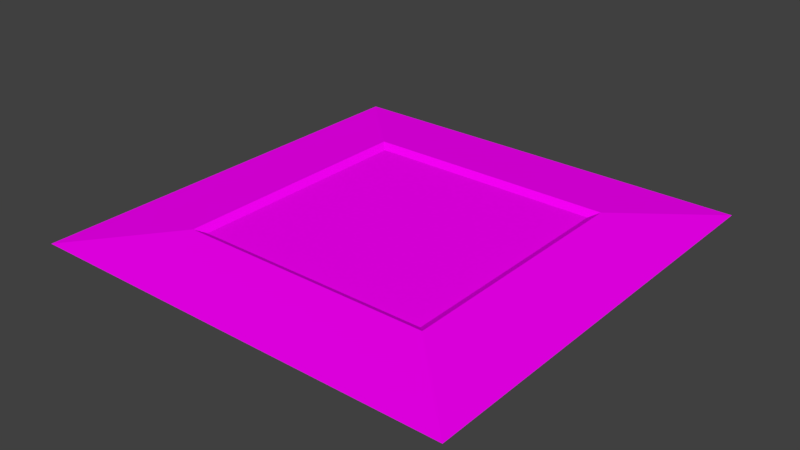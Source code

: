 # Source: PressurePlate.blend  (saved by Blender 2.79.0; exported with 4.5.12 LTS)
import bpy
from mathutils import Matrix  # noqa: F401  (used for matrix-valued properties, if any)

bpy.ops.wm.read_factory_settings(use_empty=True)
scene = bpy.context.scene
scene.name = 'Scene'

# ---- collections
col_collection_1 = bpy.data.collections.new('Collection 1'); scene.collection.children.link(col_collection_1)

# ---- images (referenced by path relative to the original .blend; pixels are not part of the script)
import os
ASSET_DIR = os.environ.get("B2B_ASSET_DIR", "")  # directory of the original .blend (textures are referenced by path, not embedded)
HERE = os.path.dirname(os.path.abspath(__file__))  # packed textures are extracted next to this script under _unpacked/

def load_image(name, relpath, width, height, colorspace="sRGB"):
    """Load a texture the original file referenced (path relative to the .blend, or extracted next to this script)."""
    p = next((c for c in (os.path.join(HERE, relpath), os.path.join(ASSET_DIR, relpath)) if relpath and os.path.exists(c)), "")
    if p:
        img = bpy.data.images.load(p, check_existing=True)
        img.name = name
    else:  # same state as the original file: an image datablock whose file is absent (Cycles renders it pink)
        img = bpy.data.images.new(name, width, height)
        img.source = "FILE"
        img.filepath = "//" + (relpath or name)
    img.colorspace_settings.name = colorspace
    return img
img_pressureplatecolors_png = load_image('PressurePlateColors.png', 'PressurePlateColors.png', 1024, 1024, 'sRGB')

# ---- materials (node trees are filled in below, after node groups)
mat_material_002 = bpy.data.materials.new('Material.002')
mat_material_002.alpha_threshold = 0.0
mat_material_002.roughness = 0.5

# ---- material node trees
mat_material_002.use_nodes = True; mat_material_002.node_tree.nodes.clear()
_N = mat_material_002.node_tree.nodes; _L = mat_material_002.node_tree.links
n0 = _N.new('ShaderNodeOutputMaterial'); n0.name = 'Material Output'; n0.location = (300, 300)
n1 = _N.new('ShaderNodeBsdfDiffuse'); n1.name = 'Diffuse BSDF'; n1.location = (10, 300)
n2 = _N.new('ShaderNodeTexImage'); n2.name = 'Image Texture'; n2.location = (-180, 300)
n2.width = 140
n2.image = img_pressureplatecolors_png
_L.new(n1.outputs[0], n0.inputs[0])
_L.new(n2.outputs[0], n1.inputs[0])
n0.is_active_output = True

# ---- world
world_world = bpy.data.worlds.new('World'); scene.world = world_world
world_world.color = (0.05088, 0.05088, 0.05088)
world_world.use_sun_shadow = False
world_world.sun_shadow_jitter_overblur = 0.0
world_world.cycles.sampling_method = 'MANUAL'

# ---- meshes
me_cube_001 = bpy.data.meshes.new('Cube.001')
me_cube_001.from_pydata([(-1.0, -1.0, -0.3333), (-0.5572, -0.5572, 0.2851), (-1.0, 1.0, -0.3333), (-0.5572, 0.5572, 0.2851), (1.0, -1.0, -0.3333), (0.5572, -0.5572, 0.2851), (1.0, 1.0, -0.3333), (0.5572, 0.5572, 0.2851), (-0.5971, -0.5971, 1.0), (-0.5971, 0.5971, 1.0), (0.5971, 0.5971, 1.0), (0.5971, -0.5971, 1.0)], [], [(0, 8, 9, 2), (2, 9, 10, 6), (6, 10, 11, 4), (4, 11, 8, 0), (2, 6, 4, 0), (7, 3, 1, 5), (1, 3, 9, 8), (3, 7, 10, 9), (7, 5, 11, 10), (5, 1, 8, 11)])
_uv = me_cube_001.uv_layers.new(name='UVMap')
_uv.uv.foreach_set('vector', [0.4751, 0.6565, 0.1567, 0.6374, 0.169, 0.4785, 0.4818, 0.4489, 0.4507, 0.9805, 0.5044, 0.6714, 0.6636, 0.6714, 0.7173, 0.9805, 0.1912, 0.6496, 0.2466, 0.3304, 0.4109, 0.3304, 0.4664, 0.6496, 0.4544, 0.9226, 0.15, 0.845, 0.1623, 0.6861, 0.4751, 0.6565, 0.9922, 0.3526, 0.6589, 0.3526, 0.6589, -0.02734, 0.9922, -0.02734, 0.9501, 0.2838, 0.7643, 0.2838, 0.7643, 0.07212, 0.9501, 0.07212, 0.08181, 0.5881, 0.08181, 0.3764, 0.2008, 0.3688, 0.2008, 0.5957, 0.8814, 0.7113, 0.8814, 0.923, 0.7624, 0.9306, 0.7624, 0.7037, 0.7952, 0.6599, 0.5835, 0.6601, 0.5758, 0.5411, 0.8027, 0.5409, 0.5835, 0.6601, 0.7952, 0.7107, 0.8029, 0.8297, 0.576, 0.8299])
me_cube_001.materials.append(mat_material_002)
me_cube_001.use_remesh_preserve_volume = False
me_cube_001.use_remesh_preserve_attributes = False
me_cube_001.use_mirror_vertex_groups = False
me_cube_001.update()

# ---- objects
ob_cube = bpy.data.objects.new('Cube', me_cube_001)

# ---- transforms, parenting, visibility, modifiers, constraints
ob_cube.location = (0.01478, 0.01309, -0.01652)
ob_cube.scale = (1.0, 1.0, 0.02905)
ob_cube.lineart.crease_threshold = 0.0

# ---- collection membership
col_collection_1.objects.link(ob_cube)

# ---- scene / render settings (as saved in the file)
scene.frame_start = 1; scene.frame_end = 250; scene.frame_set(1)
scene.render.engine = 'CYCLES'
scene.render.resolution_percentage = 50
scene.render.dither_intensity = 0.0
scene.cycles.use_denoising = False
scene.cycles.samples = 128
scene.cycles.sampling_pattern = 'TABULATED_SOBOL'
scene.cycles.use_adaptive_sampling = False
scene.cycles.use_light_tree = False
scene.cycles.blur_glossy = 0.0
scene.cycles.sample_clamp_indirect = 0.0
scene.view_settings.view_transform = 'Standard'
bpy.context.view_layer.update()

# ---- added for rendering (the .blend has no active camera and no usable light): camera, sun
cam_auto = bpy.data.cameras.new('AutoCamera')
cam_auto.lens = 50.0
cam_auto.sensor_width = 36.0
cam_auto.clip_end = 1000.0
ob_auto_camera = bpy.data.objects.new('AutoCamera', cam_auto)
scene.collection.objects.link(ob_auto_camera)
ob_auto_camera.location = (2.63195, -3.12752, 2.08691)
ob_auto_camera.rotation_euler = (1.09748, -7.21219e-08, 0.694738)
scene.camera = ob_auto_camera
light_auto_sun = bpy.data.lights.new('AutoSun', 'SUN')
light_auto_sun.energy = 3.0
light_auto_sun.angle = 0.0523599
ob_auto_sun = bpy.data.objects.new('AutoSun', light_auto_sun)
scene.collection.objects.link(ob_auto_sun)
ob_auto_sun.rotation_euler = (0.872665, 0.174533, 0.523599)
bpy.context.view_layer.update()
